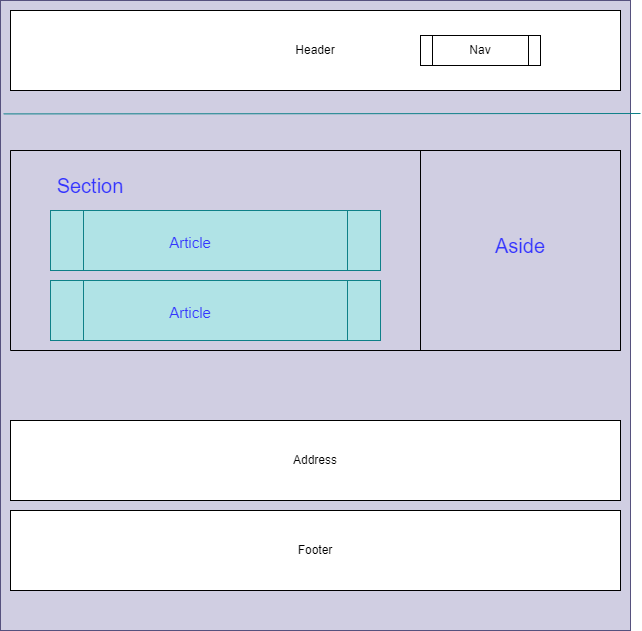

The diagram above was exported from draw.io. Its source (the exported page's mxGraphModel, read from the mxfile embedded in the PNG):
<mxGraphModel dx="734" dy="430" grid="1" gridSize="10" guides="1" tooltips="1" connect="1" arrows="1" fold="1" page="1" pageScale="1" pageWidth="850" pageHeight="1100" math="0" shadow="0">
  <root>
    <mxCell id="0" />
    <mxCell id="1" parent="0" />
    <mxCell id="2" value="" style="whiteSpace=wrap;html=1;aspect=fixed;fillColor=#d0cee2;strokeColor=#56517e;" vertex="1" parent="1">
      <mxGeometry x="80" y="10" width="630" height="630" as="geometry" />
    </mxCell>
    <mxCell id="4" value="Header" style="rounded=0;whiteSpace=wrap;html=1;" vertex="1" parent="1">
      <mxGeometry x="90" y="20" width="610" height="80" as="geometry" />
    </mxCell>
    <mxCell id="5" value="Nav" style="shape=process;whiteSpace=wrap;html=1;backgroundOutline=1;" vertex="1" parent="1">
      <mxGeometry x="500" y="45" width="120" height="30" as="geometry" />
    </mxCell>
    <mxCell id="6" value="" style="endArrow=none;html=1;exitX=0.005;exitY=0.18;exitDx=0;exitDy=0;exitPerimeter=0;fillColor=#b0e3e6;strokeColor=#0e8088;" edge="1" parent="1" source="2">
      <mxGeometry width="50" height="50" relative="1" as="geometry">
        <mxPoint x="350" y="270" as="sourcePoint" />
        <mxPoint x="720" y="123" as="targetPoint" />
      </mxGeometry>
    </mxCell>
    <mxCell id="7" value="" style="swimlane;startSize=0;" vertex="1" parent="1">
      <mxGeometry x="90" y="160" width="610" height="200" as="geometry" />
    </mxCell>
    <mxCell id="8" value="" style="swimlane;startSize=0;" vertex="1" parent="7">
      <mxGeometry x="410" width="200" height="200" as="geometry" />
    </mxCell>
    <mxCell id="10" value="Aside" style="text;html=1;strokeColor=none;fillColor=none;align=center;verticalAlign=middle;whiteSpace=wrap;rounded=0;fontSize=20;fontColor=#3333FF;" vertex="1" parent="8">
      <mxGeometry x="70" y="80" width="60" height="30" as="geometry" />
    </mxCell>
    <mxCell id="9" value="&lt;font color=&quot;#3333ff&quot; style=&quot;font-size: 20px&quot;&gt;Section&lt;/font&gt;" style="text;html=1;strokeColor=none;fillColor=none;align=center;verticalAlign=middle;whiteSpace=wrap;rounded=0;" vertex="1" parent="7">
      <mxGeometry x="50" y="20" width="60" height="30" as="geometry" />
    </mxCell>
    <mxCell id="11" value="" style="shape=process;whiteSpace=wrap;html=1;backgroundOutline=1;fontSize=20;fillColor=#b0e3e6;strokeColor=#0e8088;" vertex="1" parent="7">
      <mxGeometry x="40" y="60" width="330" height="60" as="geometry" />
    </mxCell>
    <mxCell id="12" value="" style="shape=process;whiteSpace=wrap;html=1;backgroundOutline=1;fontSize=20;fillColor=#b0e3e6;strokeColor=#0e8088;" vertex="1" parent="7">
      <mxGeometry x="40" y="130" width="330" height="60" as="geometry" />
    </mxCell>
    <mxCell id="13" value="&lt;font style=&quot;font-size: 15px&quot;&gt;Article&lt;/font&gt;" style="text;html=1;strokeColor=none;fillColor=none;align=center;verticalAlign=middle;whiteSpace=wrap;rounded=0;fontSize=20;fontColor=#3333FF;" vertex="1" parent="7">
      <mxGeometry x="150" y="75" width="60" height="30" as="geometry" />
    </mxCell>
    <mxCell id="14" value="&lt;font style=&quot;font-size: 15px&quot;&gt;Article&lt;/font&gt;" style="text;html=1;strokeColor=none;fillColor=none;align=center;verticalAlign=middle;whiteSpace=wrap;rounded=0;fontSize=20;fontColor=#3333FF;" vertex="1" parent="7">
      <mxGeometry x="150" y="145" width="60" height="30" as="geometry" />
    </mxCell>
    <mxCell id="15" value="Address" style="rounded=0;whiteSpace=wrap;html=1;" vertex="1" parent="1">
      <mxGeometry x="90" y="430" width="610" height="80" as="geometry" />
    </mxCell>
    <mxCell id="16" value="Footer" style="rounded=0;whiteSpace=wrap;html=1;" vertex="1" parent="1">
      <mxGeometry x="90" y="520" width="610" height="80" as="geometry" />
    </mxCell>
  </root>
</mxGraphModel>